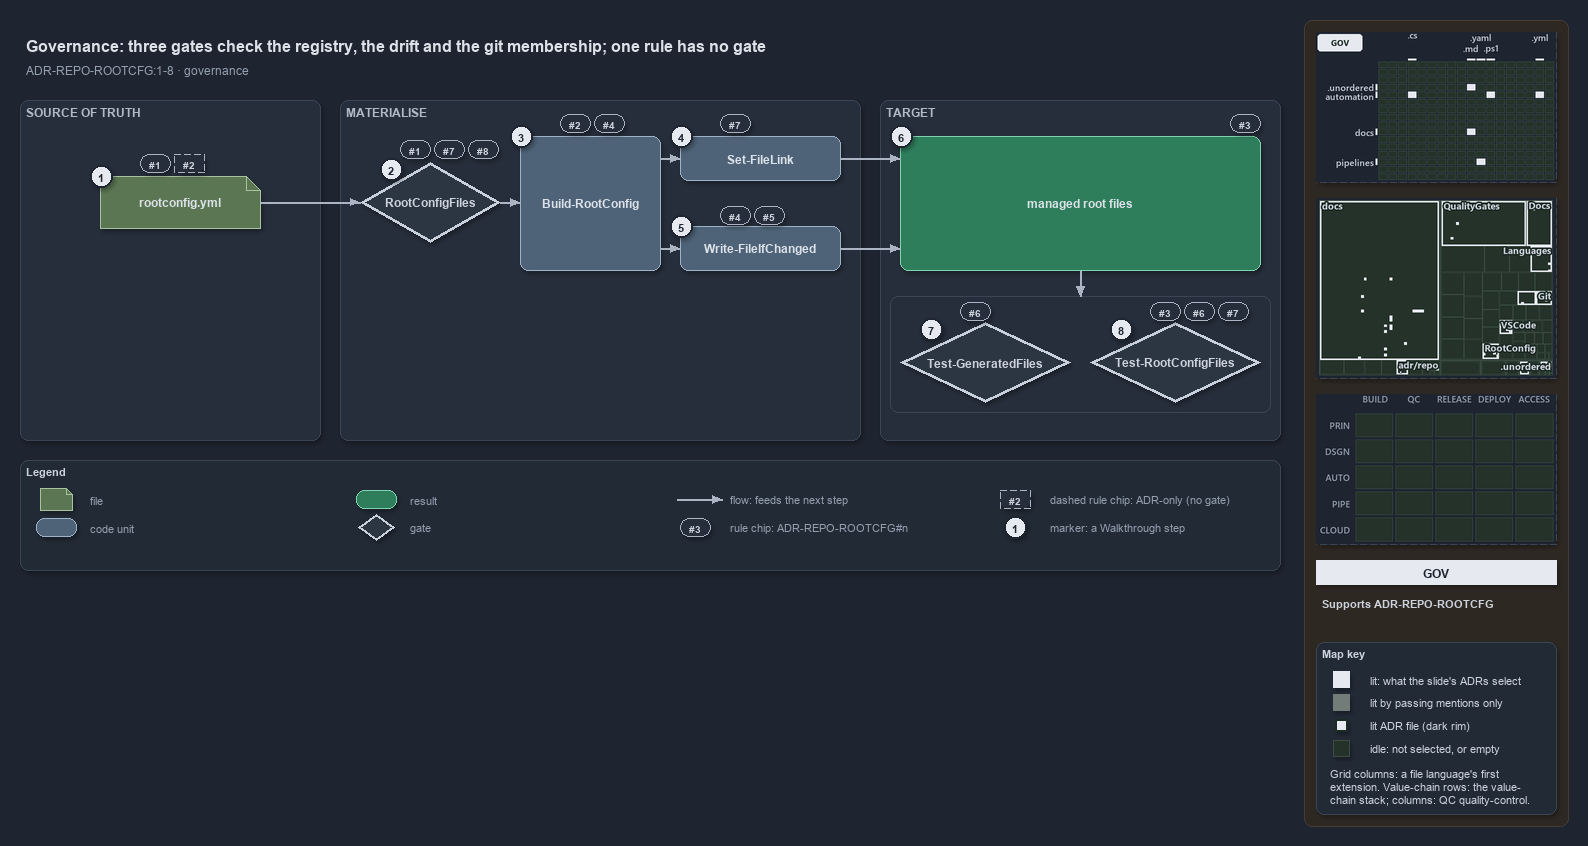

The diagram above was exported from draw.io. Its source (the exported page's mxGraphModel, read from the mxfile embedded in the PNG):
<mxGraphModel dx="1024" dy="768" grid="0" gridSize="10" guides="1" tooltips="1" connect="1" arrows="1" fold="1" page="1" pageScale="1" pageWidth="1572" pageHeight="640" background="#1E2430" math="0" shadow="1">
  <root>
    <mxCell id="0" />
    <mxCell id="1" parent="0" />
    <mxCell id="sidebar-bg" value="" style="rounded=1;arcSize=2;html=1;fillColor=#2E2823;strokeColor=#453C33;shadow=0;" vertex="1" parent="1">
      <mxGeometry x="1304" y="4" width="264" height="806" as="geometry" />
    </mxCell>
    <mxCell id="title" value="Governance: three gates check the registry, the drift and the git membership; one rule has no gate" style="text;html=1;align=left;verticalAlign=middle;fontSize=16;fontStyle=1;fontColor=#DDE2E9;" vertex="1" parent="1">
      <mxGeometry x="20" y="14" width="1260" height="30" as="geometry" />
    </mxCell>
    <mxCell id="subtitle" value="ADR-REPO-ROOTCFG:1-8 &amp;#183; governance" style="text;html=1;align=left;verticalAlign=middle;fontSize=12;fontColor=#949FAE;" vertex="1" parent="1">
      <mxGeometry x="20" y="44" width="1240" height="20" as="geometry" />
    </mxCell>
    <mxCell id="band-source" value="SOURCE OF TRUTH" style="rounded=1;html=1;arcSize=3;fillColor=#262E3B;strokeColor=#3A4555;verticalAlign=top;align=left;spacingLeft=8;fontStyle=1;fontSize=12;fontColor=#B0BAC7;" vertex="1" parent="1">
      <mxGeometry x="20" y="84" width="300" height="340" as="geometry" />
    </mxCell>
    <mxCell id="band-write" value="MATERIALISE" style="rounded=1;html=1;arcSize=3;fillColor=#262E3B;strokeColor=#3A4555;verticalAlign=top;align=left;spacingLeft=8;fontStyle=1;fontSize=12;fontColor=#B0BAC7;" vertex="1" parent="1">
      <mxGeometry x="340" y="84" width="520" height="340" as="geometry" />
    </mxCell>
    <mxCell id="band-target" value="TARGET" style="rounded=1;html=1;arcSize=3;fillColor=#262E3B;strokeColor=#3A4555;verticalAlign=top;align=left;spacingLeft=8;fontStyle=1;fontSize=12;fontColor=#B0BAC7;" vertex="1" parent="1">
      <mxGeometry x="880" y="84" width="400" height="340" as="geometry" />
    </mxCell>
    <mxCell id="f-registry" value="&lt;b&gt;rootconfig.yml&lt;/b&gt;" style="shape=note;size=14;whiteSpace=wrap;html=1;fillColor=#5B7653;strokeColor=#A9C29F;fontColor=#DDE2E9;fontSize=12;" vertex="1" parent="1">
      <mxGeometry x="100" y="160" width="160" height="52" as="geometry" />
    </mxCell>
    <mxCell id="g-type" value="&lt;b&gt;RootConfigFiles&lt;/b&gt;" style="rhombus;whiteSpace=wrap;html=1;fillColor=#2C3542;strokeColor=#C7D0DB;strokeWidth=3;fontColor=#CDD3DC;fontSize=12;" vertex="1" parent="1">
      <mxGeometry x="360" y="146" width="140" height="80" as="geometry" />
    </mxCell>
    <mxCell id="c-build" value="&lt;b&gt;Build-RootConfig&lt;/b&gt;" style="rounded=1;whiteSpace=wrap;html=1;arcSize=20;fillColor=#4E6378;strokeColor=#9FB3C8;fontColor=#DDE2E9;fontSize=12;" vertex="1" parent="1">
      <mxGeometry x="520" y="120" width="140" height="134" as="geometry" />
    </mxCell>
    <mxCell id="c-link" value="&lt;b&gt;Set-FileLink&lt;/b&gt;" style="rounded=1;whiteSpace=wrap;html=1;arcSize=20;fillColor=#4E6378;strokeColor=#9FB3C8;fontColor=#DDE2E9;fontSize=12;" vertex="1" parent="1">
      <mxGeometry x="680" y="120" width="160" height="44" as="geometry" />
    </mxCell>
    <mxCell id="c-write" value="&lt;b&gt;Write-FileIfChanged&lt;/b&gt;" style="rounded=1;whiteSpace=wrap;html=1;arcSize=20;fillColor=#4E6378;strokeColor=#9FB3C8;fontColor=#DDE2E9;fontSize=12;" vertex="1" parent="1">
      <mxGeometry x="680" y="210" width="160" height="44" as="geometry" />
    </mxCell>
    <mxCell id="r-targets" value="&lt;b&gt;managed root files&lt;/b&gt;" style="rounded=1;whiteSpace=wrap;html=1;arcSize=20;fillColor=#2E7D5B;strokeColor=#7FD3AE;fontColor=#DDE2E9;fontSize=12;" vertex="1" parent="1">
      <mxGeometry x="900" y="120" width="360" height="134" as="geometry" />
    </mxCell>
    <mxCell id="frame-gates" value="" style="rounded=1;html=1;arcSize=6;fillColor=none;strokeColor=#3A4555;" vertex="1" parent="1">
      <mxGeometry x="890" y="280" width="380" height="116" as="geometry" />
    </mxCell>
    <mxCell id="g-drift" value="&lt;b&gt;Test-GeneratedFiles&lt;/b&gt;" style="rhombus;whiteSpace=wrap;html=1;fillColor=#2C3542;strokeColor=#C7D0DB;strokeWidth=3;fontColor=#CDD3DC;fontSize=12;" vertex="1" parent="1">
      <mxGeometry x="900" y="306" width="170" height="80" as="geometry" />
    </mxCell>
    <mxCell id="g-integrity" value="&lt;b&gt;Test-RootConfigFiles&lt;/b&gt;" style="rhombus;whiteSpace=wrap;html=1;fillColor=#2C3542;strokeColor=#C7D0DB;strokeWidth=3;fontColor=#CDD3DC;fontSize=12;" vertex="1" parent="1">
      <mxGeometry x="1090" y="306" width="170" height="80" as="geometry" />
    </mxCell>
    <mxCell id="port-build-l" value="" style="text;html=1;strokeColor=none;fillColor=none;" vertex="1" parent="1">
      <mxGeometry x="520" y="186" width="1" height="1" as="geometry" />
    </mxCell>
    <mxCell id="port-build-r1" value="" style="text;html=1;strokeColor=none;fillColor=none;" vertex="1" parent="1">
      <mxGeometry x="660" y="142" width="1" height="1" as="geometry" />
    </mxCell>
    <mxCell id="port-build-r2" value="" style="text;html=1;strokeColor=none;fillColor=none;" vertex="1" parent="1">
      <mxGeometry x="660" y="232" width="1" height="1" as="geometry" />
    </mxCell>
    <mxCell id="port-targets-l1" value="" style="text;html=1;strokeColor=none;fillColor=none;" vertex="1" parent="1">
      <mxGeometry x="900" y="142" width="1" height="1" as="geometry" />
    </mxCell>
    <mxCell id="port-targets-l2" value="" style="text;html=1;strokeColor=none;fillColor=none;" vertex="1" parent="1">
      <mxGeometry x="900" y="232" width="1" height="1" as="geometry" />
    </mxCell>
    <mxCell id="port-targets-b" value="" style="text;html=1;strokeColor=none;fillColor=none;" vertex="1" parent="1">
      <mxGeometry x="1080" y="254" width="1" height="1" as="geometry" />
    </mxCell>
    <mxCell id="port-frame-t" value="" style="text;html=1;strokeColor=none;fillColor=none;" vertex="1" parent="1">
      <mxGeometry x="1080" y="280" width="1" height="1" as="geometry" />
    </mxCell>
    <mxCell id="e-registry-type" value="" style="edgeStyle=orthogonalEdgeStyle;rounded=1;html=1;fontSize=10;fontColor=#CDD3DC;endArrow=block;strokeColor=#AAB4C3;shadow=0;" edge="1" parent="1" source="f-registry" target="g-type">
      <mxGeometry relative="1" as="geometry" />
    </mxCell>
    <mxCell id="e-type-build" value="" style="edgeStyle=orthogonalEdgeStyle;rounded=1;html=1;fontSize=10;fontColor=#CDD3DC;endArrow=block;strokeColor=#AAB4C3;shadow=0;" edge="1" parent="1" source="g-type" target="port-build-l">
      <mxGeometry relative="1" as="geometry" />
    </mxCell>
    <mxCell id="e-build-link" value="" style="edgeStyle=orthogonalEdgeStyle;rounded=1;html=1;fontSize=10;fontColor=#CDD3DC;endArrow=block;strokeColor=#AAB4C3;shadow=0;" edge="1" parent="1" source="port-build-r1" target="c-link">
      <mxGeometry relative="1" as="geometry" />
    </mxCell>
    <mxCell id="e-build-write" value="" style="edgeStyle=orthogonalEdgeStyle;rounded=1;html=1;fontSize=10;fontColor=#CDD3DC;endArrow=block;strokeColor=#AAB4C3;shadow=0;" edge="1" parent="1" source="port-build-r2" target="c-write">
      <mxGeometry relative="1" as="geometry" />
    </mxCell>
    <mxCell id="e-link-targets" value="" style="edgeStyle=orthogonalEdgeStyle;rounded=1;html=1;fontSize=10;fontColor=#CDD3DC;endArrow=block;strokeColor=#AAB4C3;shadow=0;" edge="1" parent="1" source="c-link" target="port-targets-l1">
      <mxGeometry relative="1" as="geometry" />
    </mxCell>
    <mxCell id="e-write-targets" value="" style="edgeStyle=orthogonalEdgeStyle;rounded=1;html=1;fontSize=10;fontColor=#CDD3DC;endArrow=block;strokeColor=#AAB4C3;shadow=0;" edge="1" parent="1" source="c-write" target="port-targets-l2">
      <mxGeometry relative="1" as="geometry" />
    </mxCell>
    <mxCell id="e-targets-gates" value="" style="edgeStyle=orthogonalEdgeStyle;rounded=1;html=1;fontSize=10;fontColor=#CDD3DC;endArrow=block;strokeColor=#AAB4C3;shadow=0;" edge="1" parent="1" source="port-targets-b" target="port-frame-t">
      <mxGeometry relative="1" as="geometry" />
    </mxCell>
    <mxCell id="chip-registry-1" value="#1" style="rounded=1;arcSize=50;whiteSpace=wrap;html=1;fillColor=#262E3B;strokeColor=#AAB4C3;fontColor=#CDD3DC;fontStyle=1;fontSize=10.5;" vertex="1" parent="1">
      <mxGeometry x="140" y="138" width="30" height="18" as="geometry" />
    </mxCell>
    <mxCell id="chip-registry-2" value="#2" style="rounded=1;arcSize=50;whiteSpace=wrap;html=1;fillColor=#262E3B;strokeColor=#AAB4C3;dashed=1;fontColor=#CDD3DC;fontStyle=1;fontSize=10.5;" vertex="1" parent="1">
      <mxGeometry x="174" y="138" width="30" height="18" as="geometry" />
    </mxCell>
    <mxCell id="chip-type-1" value="#1" style="rounded=1;arcSize=50;whiteSpace=wrap;html=1;fillColor=#262E3B;strokeColor=#AAB4C3;fontColor=#CDD3DC;fontStyle=1;fontSize=10.5;" vertex="1" parent="1">
      <mxGeometry x="400" y="124" width="30" height="18" as="geometry" />
    </mxCell>
    <mxCell id="chip-type-7" value="#7" style="rounded=1;arcSize=50;whiteSpace=wrap;html=1;fillColor=#262E3B;strokeColor=#AAB4C3;fontColor=#CDD3DC;fontStyle=1;fontSize=10.5;" vertex="1" parent="1">
      <mxGeometry x="434" y="124" width="30" height="18" as="geometry" />
    </mxCell>
    <mxCell id="chip-type-8" value="#8" style="rounded=1;arcSize=50;whiteSpace=wrap;html=1;fillColor=#262E3B;strokeColor=#AAB4C3;fontColor=#CDD3DC;fontStyle=1;fontSize=10.5;" vertex="1" parent="1">
      <mxGeometry x="468" y="124" width="30" height="18" as="geometry" />
    </mxCell>
    <mxCell id="chip-build-2" value="#2" style="rounded=1;arcSize=50;whiteSpace=wrap;html=1;fillColor=#262E3B;strokeColor=#AAB4C3;fontColor=#CDD3DC;fontStyle=1;fontSize=10.5;" vertex="1" parent="1">
      <mxGeometry x="560" y="98" width="30" height="18" as="geometry" />
    </mxCell>
    <mxCell id="chip-build-4" value="#4" style="rounded=1;arcSize=50;whiteSpace=wrap;html=1;fillColor=#262E3B;strokeColor=#AAB4C3;fontColor=#CDD3DC;fontStyle=1;fontSize=10.5;" vertex="1" parent="1">
      <mxGeometry x="594" y="98" width="30" height="18" as="geometry" />
    </mxCell>
    <mxCell id="chip-link-7" value="#7" style="rounded=1;arcSize=50;whiteSpace=wrap;html=1;fillColor=#262E3B;strokeColor=#AAB4C3;fontColor=#CDD3DC;fontStyle=1;fontSize=10.5;" vertex="1" parent="1">
      <mxGeometry x="720" y="98" width="30" height="18" as="geometry" />
    </mxCell>
    <mxCell id="chip-write-4" value="#4" style="rounded=1;arcSize=50;whiteSpace=wrap;html=1;fillColor=#262E3B;strokeColor=#AAB4C3;fontColor=#CDD3DC;fontStyle=1;fontSize=10.5;" vertex="1" parent="1">
      <mxGeometry x="720" y="190" width="30" height="18" as="geometry" />
    </mxCell>
    <mxCell id="chip-write-5" value="#5" style="rounded=1;arcSize=50;whiteSpace=wrap;html=1;fillColor=#262E3B;strokeColor=#AAB4C3;fontColor=#CDD3DC;fontStyle=1;fontSize=10.5;" vertex="1" parent="1">
      <mxGeometry x="754" y="190" width="30" height="18" as="geometry" />
    </mxCell>
    <mxCell id="chip-targets-3" value="#3" style="rounded=1;arcSize=50;whiteSpace=wrap;html=1;fillColor=#262E3B;strokeColor=#AAB4C3;fontColor=#CDD3DC;fontStyle=1;fontSize=10.5;" vertex="1" parent="1">
      <mxGeometry x="1230" y="98" width="30" height="18" as="geometry" />
    </mxCell>
    <mxCell id="chip-drift-6" value="#6" style="rounded=1;arcSize=50;whiteSpace=wrap;html=1;fillColor=#262E3B;strokeColor=#AAB4C3;fontColor=#CDD3DC;fontStyle=1;fontSize=10.5;" vertex="1" parent="1">
      <mxGeometry x="960" y="286" width="30" height="18" as="geometry" />
    </mxCell>
    <mxCell id="chip-integrity-3" value="#3" style="rounded=1;arcSize=50;whiteSpace=wrap;html=1;fillColor=#262E3B;strokeColor=#AAB4C3;fontColor=#CDD3DC;fontStyle=1;fontSize=10.5;" vertex="1" parent="1">
      <mxGeometry x="1150" y="286" width="30" height="18" as="geometry" />
    </mxCell>
    <mxCell id="chip-integrity-6" value="#6" style="rounded=1;arcSize=50;whiteSpace=wrap;html=1;fillColor=#262E3B;strokeColor=#AAB4C3;fontColor=#CDD3DC;fontStyle=1;fontSize=10.5;" vertex="1" parent="1">
      <mxGeometry x="1184" y="286" width="30" height="18" as="geometry" />
    </mxCell>
    <mxCell id="chip-integrity-7" value="#7" style="rounded=1;arcSize=50;whiteSpace=wrap;html=1;fillColor=#262E3B;strokeColor=#AAB4C3;fontColor=#CDD3DC;fontStyle=1;fontSize=10.5;" vertex="1" parent="1">
      <mxGeometry x="1218" y="286" width="30" height="18" as="geometry" />
    </mxCell>
    <mxCell id="mark-1" value="1" style="ellipse;html=1;fillColor=#E6EAF0;strokeColor=#1E2430;strokeWidth=2;fontColor=#1E2430;fontStyle=1;fontSize=11;" vertex="1" parent="1">
      <mxGeometry x="90" y="149" width="22" height="22" as="geometry" />
    </mxCell>
    <mxCell id="mark-2" value="2" style="ellipse;html=1;fillColor=#E6EAF0;strokeColor=#1E2430;strokeWidth=2;fontColor=#1E2430;fontStyle=1;fontSize=11;" vertex="1" parent="1">
      <mxGeometry x="380" y="142" width="22" height="22" as="geometry" />
    </mxCell>
    <mxCell id="mark-3" value="3" style="ellipse;html=1;fillColor=#E6EAF0;strokeColor=#1E2430;strokeWidth=2;fontColor=#1E2430;fontStyle=1;fontSize=11;" vertex="1" parent="1">
      <mxGeometry x="510" y="109" width="22" height="22" as="geometry" />
    </mxCell>
    <mxCell id="mark-4" value="4" style="ellipse;html=1;fillColor=#E6EAF0;strokeColor=#1E2430;strokeWidth=2;fontColor=#1E2430;fontStyle=1;fontSize=11;" vertex="1" parent="1">
      <mxGeometry x="670" y="109" width="22" height="22" as="geometry" />
    </mxCell>
    <mxCell id="mark-5" value="5" style="ellipse;html=1;fillColor=#E6EAF0;strokeColor=#1E2430;strokeWidth=2;fontColor=#1E2430;fontStyle=1;fontSize=11;" vertex="1" parent="1">
      <mxGeometry x="670" y="199" width="22" height="22" as="geometry" />
    </mxCell>
    <mxCell id="mark-6" value="6" style="ellipse;html=1;fillColor=#E6EAF0;strokeColor=#1E2430;strokeWidth=2;fontColor=#1E2430;fontStyle=1;fontSize=11;" vertex="1" parent="1">
      <mxGeometry x="890" y="109" width="22" height="22" as="geometry" />
    </mxCell>
    <mxCell id="mark-7" value="7" style="ellipse;html=1;fillColor=#E6EAF0;strokeColor=#1E2430;strokeWidth=2;fontColor=#1E2430;fontStyle=1;fontSize=11;" vertex="1" parent="1">
      <mxGeometry x="920" y="302" width="22" height="22" as="geometry" />
    </mxCell>
    <mxCell id="mark-8" value="8" style="ellipse;html=1;fillColor=#E6EAF0;strokeColor=#1E2430;strokeWidth=2;fontColor=#1E2430;fontStyle=1;fontSize=11;" vertex="1" parent="1">
      <mxGeometry x="1110" y="302" width="22" height="22" as="geometry" />
    </mxCell>
    <mxCell id="legend" value="&lt;b&gt;Legend&lt;/b&gt;" style="rounded=1;whiteSpace=wrap;html=1;arcSize=6;fillColor=#222A36;strokeColor=#3A4555;align=left;verticalAlign=top;spacing=8;fontSize=11;fontColor=#CDD3DC;" vertex="1" parent="1">
      <mxGeometry x="20" y="444" width="1260" height="110" as="geometry" />
    </mxCell>
    <mxCell id="lg-0" value="" style="shape=note;size=6;html=1;fillColor=#5B7653;strokeColor=#A9C29F;" vertex="1" parent="1">
      <mxGeometry x="40" y="472" width="32" height="22" as="geometry" />
    </mxCell>
    <mxCell id="lg-0-t" value="file" style="text;html=1;align=left;verticalAlign=middle;fontSize=11;fontColor=#949FAE;" vertex="1" parent="1">
      <mxGeometry x="84" y="473" width="270" height="20" as="geometry" />
    </mxCell>
    <mxCell id="lg-1" value="" style="rounded=1;html=1;arcSize=20;fillColor=#4E6378;strokeColor=#9FB3C8;" vertex="1" parent="1">
      <mxGeometry x="36" y="502" width="40" height="18" as="geometry" />
    </mxCell>
    <mxCell id="lg-1-t" value="code unit" style="text;html=1;align=left;verticalAlign=middle;fontSize=11;fontColor=#949FAE;" vertex="1" parent="1">
      <mxGeometry x="84" y="501" width="270" height="20" as="geometry" />
    </mxCell>
    <mxCell id="lg-2" value="" style="rounded=1;html=1;arcSize=20;fillColor=#2E7D5B;strokeColor=#7FD3AE;" vertex="1" parent="1">
      <mxGeometry x="356" y="474" width="40" height="18" as="geometry" />
    </mxCell>
    <mxCell id="lg-2-t" value="result" style="text;html=1;align=left;verticalAlign=middle;fontSize=11;fontColor=#949FAE;" vertex="1" parent="1">
      <mxGeometry x="404" y="473" width="270" height="20" as="geometry" />
    </mxCell>
    <mxCell id="lg-3" value="" style="rhombus;html=1;fillColor=#2C3542;strokeColor=#C7D0DB;strokeWidth=2;fontColor=#CDD3DC;" vertex="1" parent="1">
      <mxGeometry x="358" y="498" width="36" height="26" as="geometry" />
    </mxCell>
    <mxCell id="lg-3-t" value="gate" style="text;html=1;align=left;verticalAlign=middle;fontSize=11;fontColor=#949FAE;" vertex="1" parent="1">
      <mxGeometry x="404" y="501" width="270" height="20" as="geometry" />
    </mxCell>
    <mxCell id="lg-4-a" value="" style="text;html=1;strokeColor=none;fillColor=none;" vertex="1" parent="1">
      <mxGeometry x="676" y="483" width="1" height="1" as="geometry" />
    </mxCell>
    <mxCell id="lg-4-b" value="" style="text;html=1;strokeColor=none;fillColor=none;" vertex="1" parent="1">
      <mxGeometry x="722" y="483" width="1" height="1" as="geometry" />
    </mxCell>
    <mxCell id="lg-4-e" value="" style="edgeStyle=orthogonalEdgeStyle;rounded=1;html=1;fontSize=10;fontColor=#CDD3DC;endArrow=block;strokeColor=#AAB4C3;shadow=0;" edge="1" parent="1" source="lg-4-a" target="lg-4-b">
      <mxGeometry relative="1" as="geometry" />
    </mxCell>
    <mxCell id="lg-4-t" value="flow: feeds the next step" style="text;html=1;align=left;verticalAlign=middle;fontSize=11;fontColor=#949FAE;" vertex="1" parent="1">
      <mxGeometry x="724" y="473" width="270" height="20" as="geometry" />
    </mxCell>
    <mxCell id="lg-5" value="#3" style="rounded=1;arcSize=50;whiteSpace=wrap;html=1;fillColor=#262E3B;strokeColor=#AAB4C3;fontColor=#CDD3DC;fontStyle=1;fontSize=10.5;" vertex="1" parent="1">
      <mxGeometry x="680" y="502" width="30" height="18" as="geometry" />
    </mxCell>
    <mxCell id="lg-5-t" value="rule chip: ADR-REPO-ROOTCFG#n" style="text;html=1;align=left;verticalAlign=middle;fontSize=11;fontColor=#949FAE;" vertex="1" parent="1">
      <mxGeometry x="724" y="501" width="270" height="20" as="geometry" />
    </mxCell>
    <mxCell id="lg-6" value="#2" style="rounded=1;arcSize=50;whiteSpace=wrap;html=1;fillColor=#262E3B;strokeColor=#AAB4C3;dashed=1;fontColor=#CDD3DC;fontStyle=1;fontSize=10.5;" vertex="1" parent="1">
      <mxGeometry x="1000" y="474" width="30" height="18" as="geometry" />
    </mxCell>
    <mxCell id="lg-6-t" value="dashed rule chip: ADR-only (no gate)" style="text;html=1;align=left;verticalAlign=middle;fontSize=11;fontColor=#949FAE;" vertex="1" parent="1">
      <mxGeometry x="1044" y="473" width="270" height="20" as="geometry" />
    </mxCell>
    <mxCell id="lg-7" value="1" style="ellipse;html=1;fillColor=#E6EAF0;strokeColor=#1E2430;strokeWidth=2;fontColor=#1E2430;fontStyle=1;fontSize=11;" vertex="1" parent="1">
      <mxGeometry x="1004" y="500" width="22" height="22" as="geometry" />
    </mxCell>
    <mxCell id="lg-7-t" value="marker: a Walkthrough step" style="text;html=1;align=left;verticalAlign=middle;fontSize=11;fontColor=#949FAE;" vertex="1" parent="1">
      <mxGeometry x="1044" y="501" width="270" height="20" as="geometry" />
    </mxCell>
    <mxCell id="minimap-grid" value="" style="shape=image;imageAspect=0;rounded=1;arcSize=4;whiteSpace=wrap;html=1;fillColor=#262E3B;strokeColor=#3A4555;dashed=1;fontColor=#949FAE;fontSize=11;image=data:image/png,(base64 omitted: 11728 chars);" vertex="1" parent="1">
      <mxGeometry x="1316" y="16" width="240" height="150" as="geometry" />
    </mxCell>
    <mxCell id="minimap-tree" value="" style="shape=image;imageAspect=0;rounded=1;arcSize=4;whiteSpace=wrap;html=1;fillColor=#262E3B;strokeColor=#3A4555;dashed=1;fontColor=#949FAE;fontSize=11;image=data:image/png,(base64 omitted: 25076 chars);" vertex="1" parent="1">
      <mxGeometry x="1316" y="182" width="240" height="180" as="geometry" />
    </mxCell>
    <mxCell id="minimap-chain" value="" style="shape=image;imageAspect=0;rounded=1;arcSize=4;whiteSpace=wrap;html=1;fillColor=#262E3B;strokeColor=#3A4555;dashed=1;fontColor=#949FAE;fontSize=11;image=data:image/png,(base64 omitted: 11912 chars);" vertex="1" parent="1">
      <mxGeometry x="1316" y="378" width="240" height="150" as="geometry" />
    </mxCell>
    <mxCell id="lens-badge" value="GOV" style="rounded=0;whiteSpace=wrap;html=1;align=center;verticalAlign=middle;fontSize=12;fontStyle=1;fontColor=#1E2430;fillColor=#E6EAF0;strokeColor=none;" vertex="1" parent="1">
      <mxGeometry x="1316" y="544" width="240" height="24" as="geometry" />
    </mxCell>
    <mxCell id="supports" value="&lt;b&gt;Supports&lt;/b&gt; ADR-REPO-ROOTCFG" style="text;html=1;whiteSpace=wrap;align=left;verticalAlign=top;fontSize=11;fontColor=#CDD3DC;" vertex="1" parent="1">
      <mxGeometry x="1316" y="576" width="240" height="38" as="geometry" />
    </mxCell>
    <mxCell id="mapkey" value="&lt;b&gt;Map key&lt;/b&gt;" style="rounded=1;arcSize=6;whiteSpace=wrap;html=1;align=left;verticalAlign=top;fontSize=11;fontColor=#CDD3DC;fillColor=#222A36;strokeColor=#3A4555;spacingLeft=8;spacingTop=2;" vertex="1" parent="1">
      <mxGeometry x="1316" y="626" width="240" height="172" as="geometry" />
    </mxCell>
    <mxCell id="mapkey-lit" value="" style="rounded=0;html=1;fillColor=#E6EAF0;strokeColor=#E6EAF0;" vertex="1" parent="1">
      <mxGeometry x="1333.0" y="655.0" width="16" height="16" as="geometry" />
    </mxCell>
    <mxCell id="mapkey-lit-text" value="lit: what the slide's ADRs select" style="text;html=1;align=left;verticalAlign=middle;fontSize=11;fontColor=#CDD3DC;" vertex="1" parent="1">
      <mxGeometry x="1364" y="653" width="184" height="20" as="geometry" />
    </mxCell>
    <mxCell id="mapkey-touched" value="" style="rounded=0;html=1;fillColor=#727C79;strokeColor=#727C79;" vertex="1" parent="1">
      <mxGeometry x="1333.0" y="678.0" width="16" height="16" as="geometry" />
    </mxCell>
    <mxCell id="mapkey-touched-text" value="lit by passing mentions only" style="text;html=1;align=left;verticalAlign=middle;fontSize=11;fontColor=#CDD3DC;" vertex="1" parent="1">
      <mxGeometry x="1364" y="676" width="184" height="20" as="geometry" />
    </mxCell>
    <mxCell id="mapkey-adr" value="" style="rounded=0;html=1;fillColor=#E6EAF0;strokeColor=#1C2A24;strokeWidth=2;" vertex="1" parent="1">
      <mxGeometry x="1335.0" y="703.0" width="12" height="12" as="geometry" />
    </mxCell>
    <mxCell id="mapkey-adr-text" value="lit ADR file (dark rim)" style="text;html=1;align=left;verticalAlign=middle;fontSize=11;fontColor=#CDD3DC;" vertex="1" parent="1">
      <mxGeometry x="1364" y="699" width="184" height="20" as="geometry" />
    </mxCell>
    <mxCell id="mapkey-idle" value="" style="rounded=0;html=1;fillColor=#243229;strokeColor=#3B4D43;" vertex="1" parent="1">
      <mxGeometry x="1333.0" y="724.0" width="16" height="16" as="geometry" />
    </mxCell>
    <mxCell id="mapkey-idle-text" value="idle: not selected, or empty" style="text;html=1;align=left;verticalAlign=middle;fontSize=11;fontColor=#CDD3DC;" vertex="1" parent="1">
      <mxGeometry x="1364" y="722" width="184" height="20" as="geometry" />
    </mxCell>
    <mxCell id="mapkey-codes" value="Grid columns: a file language's first&lt;br&gt;extension. Value-chain rows: the value-&lt;br&gt;chain stack; columns: QC quality-control." style="text;html=1;align=left;verticalAlign=top;whiteSpace=wrap;fontSize=11;fontColor=#CDD3DC;" vertex="1" parent="1">
      <mxGeometry x="1324" y="746" width="224" height="46" as="geometry" />
    </mxCell>
  </root>
</mxGraphModel>